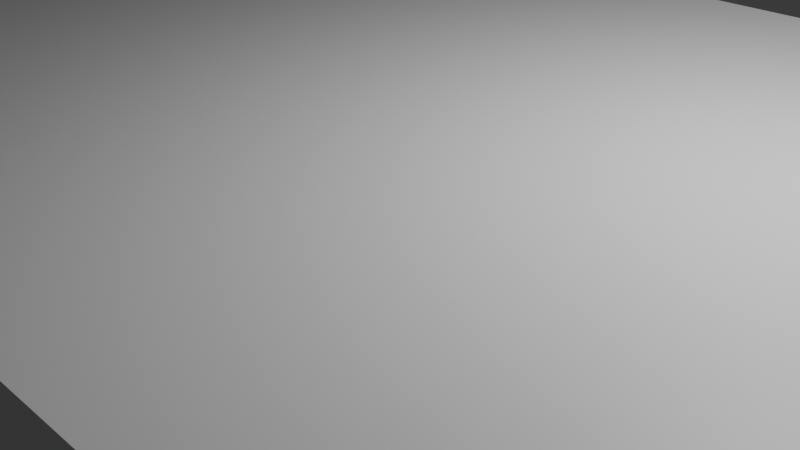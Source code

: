 # Source: TestGround.blend  (saved by Blender 4.2.66; exported with 4.5.12 LTS)
import bpy
from mathutils import Matrix  # noqa: F401  (used for matrix-valued properties, if any)

bpy.ops.wm.read_factory_settings(use_empty=True)
scene = bpy.context.scene
scene.name = 'Scene'

# ---- collections
col_collection = bpy.data.collections.new('Collection'); scene.collection.children.link(col_collection)

# ---- materials (node trees are filled in below, after node groups)
mat_material = bpy.data.materials.new('Material')
mat_material.alpha_threshold = 0.0
mat_material.use_transparent_shadow = False
mat_material.roughness = 0.5
mat_material.line_color = (0.0, 0.0, 0.0, 1.0)

# ---- material node trees
mat_material.use_nodes = True; mat_material.node_tree.nodes.clear()
_N = mat_material.node_tree.nodes; _L = mat_material.node_tree.links
n0 = _N.new('ShaderNodeOutputMaterial'); n0.name = 'Material Output'; n0.location = (300, 300)
n1 = _N.new('ShaderNodeBsdfPrincipled'); n1.name = 'Principled BSDF'; n1.location = (10, 300)
n1.inputs[3].default_value = 1.45
_L.new(n1.outputs[0], n0.inputs[0])
n0.is_active_output = True

# ---- world
world_world = bpy.data.worlds.new('World'); scene.world = world_world
world_world.use_nodes = True; world_world.node_tree.nodes.clear()
_N = world_world.node_tree.nodes; _L = world_world.node_tree.links
n0 = _N.new('ShaderNodeOutputWorld'); n0.name = 'World Output'; n0.location = (300, 300)
n1 = _N.new('ShaderNodeBackground'); n1.name = 'Background'; n1.location = (10, 300)
n1.inputs[0].default_value = (0.05088, 0.05088, 0.05088, 1.0)
_L.new(n1.outputs[0], n0.inputs[0])
n0.is_active_output = True
world_world.color = (0.05088, 0.05088, 0.05088)
world_world.sun_shadow_jitter_overblur = 0.0

# ---- cameras
cam_camera = bpy.data.cameras.new('Camera')
cam_camera.clip_end = 100.0
cam_camera.ortho_scale = 7.314

# ---- lights
light_light = bpy.data.lights.new('Light', 'POINT')
light_light.energy = 1000.0
light_light.shadow_soft_size = 0.1

# ---- meshes
me_cube = bpy.data.meshes.new('Cube')
me_cube.from_pydata([(10.64, -0.9593, 0.1988), (10.64, -0.9593, -0.1988), (-10.63, -1.041, 0.1988), (-10.63, -1.041, -0.1988), (10.63, 1.041, 0.1988), (10.63, 1.041, -0.1988), (-10.64, 0.9593, 0.1988), (-10.64, 0.9593, -0.1988)], [], [(0, 4, 6, 2), (3, 2, 6, 7), (7, 6, 4, 5), (5, 1, 3, 7), (1, 0, 2, 3), (5, 4, 0, 1)])
_uv = me_cube.uv_layers.new(name='UVMap')
_uv.uv.foreach_set('vector', [0.625, 0.5, 0.875, 0.5, 0.875, 0.75, 0.625, 0.75, 0.375, 0.75, 0.625, 0.75, 0.625, 1.0, 0.375, 1.0, 0.375, 0.0, 0.625, 0.0, 0.625, 0.25, 0.375, 0.25, 0.125, 0.5, 0.375, 0.5, 0.375, 0.75, 0.125, 0.75, 0.375, 0.5, 0.625, 0.5, 0.625, 0.75, 0.375, 0.75, 0.375, 0.25, 0.625, 0.25, 0.625, 0.5, 0.375, 0.5])
me_cube.materials.append(mat_material)
me_cube.use_mirror_vertex_groups = False
me_cube.update()

# ---- objects
ob_cube = bpy.data.objects.new('Cube', me_cube)
ob_light = bpy.data.objects.new('Light', light_light)
ob_camera = bpy.data.objects.new('Camera', cam_camera)
ob_playerstart = bpy.data.objects.new('PlayerStart', None)
ob_steagegoal = bpy.data.objects.new('SteageGoal', None)

# ---- transforms, parenting, visibility, modifiers, constraints
ob_cube.location = (0.0, 0.0, 0.0)
ob_cube.scale = (7.0, 5.0, 7.0)
ob_cube.lock_rotations_4d = False
ob_cube.empty_display_type = 'ARROWS'
ob_cube.lineart.crease_threshold = 0.0
ob_light.location = (4.076, 1.005, 5.904)
ob_light.rotation_euler = (0.6503, 0.05522, 1.866)
ob_light.lock_rotations_4d = False
ob_light.empty_display_type = 'ARROWS'
ob_light.color = (0.0, 0.0, 0.0, 0.0)
ob_light.lineart.crease_threshold = 0.0
ob_camera.location = (7.359, -6.926, 4.958)
ob_camera.rotation_euler = (1.109, 0.0, 0.8149)
ob_camera.lock_rotations_4d = False
ob_camera.empty_display_type = 'ARROWS'
ob_camera.color = (0.0, 0.0, 0.0, 0.0)
ob_camera.display_type = 'WIRE'
ob_camera.lineart.crease_threshold = 0.0
ob_playerstart.location = (70.58, 0.1834, 1.703)
ob_playerstart.rotation_euler = (1.563, -0.0, 0.0)
ob_playerstart.scale = (0.2059, 1.0, 0.2258)
ob_playerstart.empty_display_type = 'CIRCLE'
ob_steagegoal.location = (-69.0, 0.4973, 1.639)
ob_steagegoal.rotation_euler = (2.723, -0.0, 0.0)
ob_steagegoal.scale = (1.126, 1.157, 0.3091)
ob_steagegoal.empty_display_type = 'CIRCLE'

# ---- collection membership
col_collection.objects.link(ob_cube)
col_collection.objects.link(ob_light)
col_collection.objects.link(ob_camera)
col_collection.objects.link(ob_playerstart)
col_collection.objects.link(ob_steagegoal)

# ---- scene / render settings (as saved in the file)
scene.camera = ob_camera
scene.frame_start = 1; scene.frame_end = 250; scene.frame_set(1)
scene.render.engine = 'BLENDER_EEVEE_NEXT'
bpy.context.view_layer.update()

